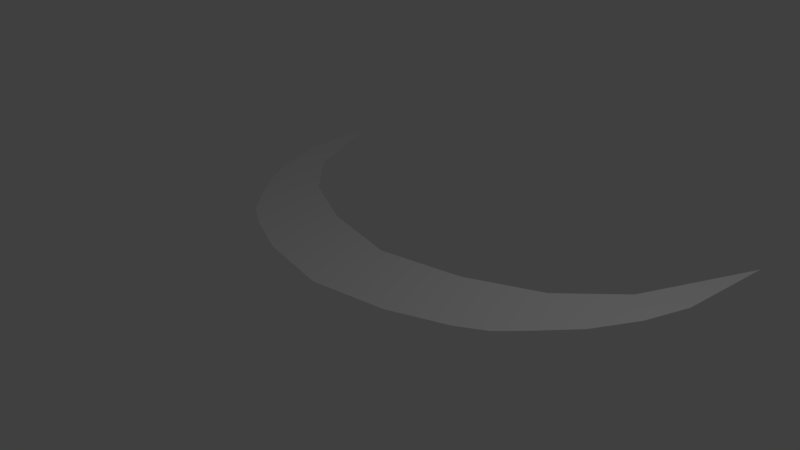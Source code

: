 # Source: razor_prelim.blend  (saved by Blender 2.77.0; exported with 4.5.12 LTS)
import bpy
from mathutils import Matrix  # noqa: F401  (used for matrix-valued properties, if any)

bpy.ops.wm.read_factory_settings(use_empty=True)
scene = bpy.context.scene
scene.name = 'Scene'

# ---- collections
col_collection_1 = bpy.data.collections.new('Collection 1'); scene.collection.children.link(col_collection_1)

# ---- world
world_world = bpy.data.worlds.new('World'); scene.world = world_world
world_world.color = (0.05088, 0.05088, 0.05088)
world_world.use_sun_shadow = False
world_world.sun_shadow_jitter_overblur = 0.0
world_world.cycles.sampling_method = 'MANUAL'

# ---- cameras
cam_camera = bpy.data.cameras.new('Camera')
cam_camera.clip_end = 100.0
cam_camera.lens = 35.0
cam_camera.sensor_width = 32.0
cam_camera.sensor_height = 18.0
cam_camera.ortho_scale = 7.314
cam_camera.dof.focus_distance = 0.0
cam_camera.dof.aperture_fstop = 128.0

# ---- lights
light_lamp = bpy.data.lights.new('Lamp', 'POINT')
light_lamp.transmission_factor = 0.0
light_lamp.cutoff_distance = 30.0
light_lamp.energy = 100.0
light_lamp.shadow_buffer_clip_start = 1.001
light_lamp.shadow_soft_size = 0.1
light_lamp.shadow_maximum_resolution = 0.006
light_lamp.use_absolute_resolution = True

# ---- meshes
me_plane = bpy.data.meshes.new('Plane')
me_plane.from_pydata([(1.847, -0.5021, 3.985e-07), (2.945, 0.5175, -9.298e-07), (2.169, 0.8235, 9.63e-07), (3.285, 1.108, -1.029e-06), (2.535, 0.04803, 1.992e-07), (3.642, 3.138, 1.793e-06), (1.176, 0.3731, 0.0), (2.228, -0.2743, 6.641e-07), (0.0, -0.9921, 0.0), (0.0, 0.1368, 0.0), (0.0, -0.3333, 0.0), (1.069, -0.8091, 0.0), (2.897, 1.523, 1.063e-06), (3.506, 1.727, 1.992e-07)], [], [(4, 1, 3, 13, 5, 12, 2, 6, 9, 10, 8, 11, 0, 7)])
me_plane.use_remesh_preserve_volume = False
me_plane.use_remesh_preserve_attributes = False
me_plane.use_mirror_vertex_groups = False
me_plane.update()

# ---- objects
ob_plane = bpy.data.objects.new('Plane', me_plane)
ob_lamp = bpy.data.objects.new('Lamp', light_lamp)
ob_camera = bpy.data.objects.new('Camera', cam_camera)

# ---- transforms, parenting, visibility, modifiers, constraints
ob_plane.location = (0.0, 0.0, 0.0)
ob_plane.lineart.crease_threshold = 0.0
_m = ob_plane.modifiers.new('Mirror', 'MIRROR')
ob_lamp.location = (4.076, 1.005, 5.904)
ob_lamp.rotation_euler = (0.6503, 0.05522, 1.866)
ob_lamp.lock_rotations_4d = False
ob_lamp.empty_display_type = 'ARROWS'
ob_lamp.color = (0.0, 0.0, 0.0, 0.0)
ob_lamp.lineart.crease_threshold = 0.0
ob_camera.location = (7.481, -6.508, 5.344)
ob_camera.rotation_euler = (1.109, 0.01082, 0.8149)
ob_camera.lock_rotations_4d = False
ob_camera.empty_display_type = 'ARROWS'
ob_camera.color = (0.0, 0.0, 0.0, 0.0)
ob_camera.display_type = 'WIRE'
ob_camera.lineart.crease_threshold = 0.0

# ---- collection membership
col_collection_1.objects.link(ob_plane)
col_collection_1.objects.link(ob_lamp)
col_collection_1.objects.link(ob_camera)

# ---- scene / render settings (as saved in the file)
scene.camera = ob_camera
scene.frame_start = 1; scene.frame_end = 250; scene.frame_set(1)
scene.render.engine = 'BLENDER_EEVEE_NEXT'
scene.render.resolution_percentage = 50
scene.render.dither_intensity = 0.0
scene.cycles.use_denoising = False
scene.cycles.samples = 128
scene.cycles.sampling_pattern = 'TABULATED_SOBOL'
scene.cycles.light_sampling_threshold = 0.0
scene.cycles.use_adaptive_sampling = False
scene.cycles.use_light_tree = False
scene.cycles.blur_glossy = 0.0
scene.cycles.sample_clamp_indirect = 0.0
scene.view_settings.view_transform = 'Standard'
bpy.context.view_layer.update()
